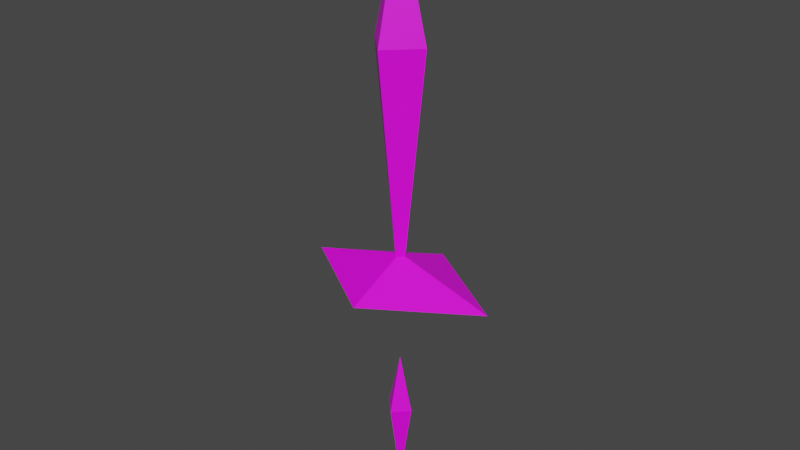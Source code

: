 # Source: player.blend  (saved by Blender 3.3.6; exported with 4.5.12 LTS)
import bpy
from mathutils import Matrix  # noqa: F401  (used for matrix-valued properties, if any)

bpy.ops.wm.read_factory_settings(use_empty=True)
scene = bpy.context.scene
scene.name = 'Scene'

# ---- collections
col_collection = bpy.data.collections.new('Collection'); scene.collection.children.link(col_collection)

# ---- images (referenced by path relative to the original .blend; pixels are not part of the script)
import os
ASSET_DIR = os.environ.get("B2B_ASSET_DIR", "")  # directory of the original .blend (textures are referenced by path, not embedded)
HERE = os.path.dirname(os.path.abspath(__file__))  # packed textures are extracted next to this script under _unpacked/

def load_image(name, relpath, width, height, colorspace="sRGB"):
    """Load a texture the original file referenced (path relative to the .blend, or extracted next to this script)."""
    p = next((c for c in (os.path.join(HERE, relpath), os.path.join(ASSET_DIR, relpath)) if relpath and os.path.exists(c)), "")
    if p:
        img = bpy.data.images.load(p, check_existing=True)
        img.name = name
    else:  # same state as the original file: an image datablock whose file is absent (Cycles renders it pink)
        img = bpy.data.images.new(name, width, height)
        img.source = "FILE"
        img.filepath = "//" + (relpath or name)
    img.colorspace_settings.name = colorspace
    return img
img_player = load_image('player', 'player.png', 1024, 1024, 'sRGB')

# ---- materials (node trees are filled in below, after node groups)
mat_x = bpy.data.materials.new('マテリアル')
mat_x.use_transparent_shadow = False

# ---- material node trees
mat_x.use_nodes = True; mat_x.node_tree.nodes.clear()
_N = mat_x.node_tree.nodes; _L = mat_x.node_tree.links
n0 = _N.new('ShaderNodeBsdfPrincipled'); n0.name = 'Principled BSDF'; n0.location = (10, 300)
n0.distribution = 'GGX'
n0.subsurface_method = 'RANDOM_WALK_SKIN'
n0.inputs[3].default_value = 1.45
n0.inputs[27].default_value = (0.0, 0.0, 0.0, 1.0)
n0.inputs[28].default_value = 1.0
n1 = _N.new('ShaderNodeOutputMaterial'); n1.name = 'Material Output'; n1.location = (300, 300)
n2 = _N.new('ShaderNodeTexImage'); n2.name = '画像テクスチャ'; n2.location = (-280, 280)
n2.image = img_player
_L.new(n0.outputs[0], n1.inputs[0])
_L.new(n2.outputs[0], n0.inputs[0])
n1.is_active_output = True

# ---- world
world_world = bpy.data.worlds.new('World'); scene.world = world_world
world_world.use_nodes = True; world_world.node_tree.nodes.clear()
_N = world_world.node_tree.nodes; _L = world_world.node_tree.links
n0 = _N.new('ShaderNodeOutputWorld'); n0.name = 'World Output'; n0.location = (300, 300)
n1 = _N.new('ShaderNodeBackground'); n1.name = 'Background'; n1.location = (10, 300)
n1.inputs[0].default_value = (0.05088, 0.05088, 0.05088, 1.0)
_L.new(n1.outputs[0], n0.inputs[0])
n0.is_active_output = True
world_world.color = (0.05088, 0.05088, 0.05088)
world_world.use_sun_shadow = False
world_world.sun_shadow_jitter_overblur = 0.0

# ---- meshes
me_x = bpy.data.meshes.new('平面')
me_x.from_pydata([(0.0, -0.1, 1.0), (0.1, 0.0, 1.0), (-0.1, 0.0, 1.0), (0.0, 0.1, 1.0), (0.0, 0.0, 1.4), (0.0, 0.0, 0.1)], [], [(1, 3, 4), (2, 0, 4), (3, 2, 4), (0, 1, 4), (1, 5, 3), (2, 5, 0), (3, 5, 2), (0, 5, 1)])
_uv = me_x.uv_layers.new(name='UVマップ')
_uv.uv.foreach_set('vector', [0.5082, 0.6318, 0.3431, 0.6435, 0.3869, 0.4765, 0.6733, 0.6318, 0.5082, 0.6435, 0.5521, 0.4765, 0.3431, 0.6318, 0.1779, 0.6435, 0.2218, 0.4765, 0.1779, 0.6318, 0.01281, 0.6435, 0.05669, 0.4765, 0.5082, 0.6318, 0.5082, 0.9817, 0.3431, 0.6435, 0.6733, 0.6318, 0.6733, 0.9817, 0.5082, 0.6435, 0.3431, 0.6318, 0.3431, 0.9817, 0.1779, 0.6435, 0.1779, 0.6318, 0.1779, 0.9817, 0.01281, 0.6435])
me_x.materials.append(mat_x)
me_x.use_mirror_x = True
me_x.use_mirror_y = True
me_x.update()
me_001 = bpy.data.meshes.new('平面.001')
me_001.from_pydata([(0.0, -0.1104, -0.3), (0.1104, 0.0, -0.3), (-0.1104, 0.0, -0.3), (0.0, 0.1104, -0.3), (0.0, 0.0, -0.1), (0.0, 0.0, -0.6)], [], [(1, 3, 4), (2, 0, 4), (3, 2, 4), (0, 1, 4), (1, 5, 3), (2, 5, 0), (3, 5, 2), (0, 5, 1)])
_uv = me_001.uv_layers.new(name='UVマップ')
_uv.uv.foreach_set('vector', [0.9821, 0.1559, 0.8386, 0.1921, 0.8701, 0.01405, 0.8386, 0.1559, 0.6951, 0.1921, 0.7266, 0.01405, 0.8479, 0.6795, 0.7113, 0.7139, 0.7413, 0.5444, 0.9824, 0.7086, 0.8479, 0.7504, 0.8577, 0.5444, 0.9821, 0.1559, 0.9821, 0.4591, 0.8386, 0.1921, 0.8386, 0.1559, 0.8386, 0.4591, 0.6951, 0.1921, 0.8479, 0.6795, 0.8479, 0.968, 0.7113, 0.7139, 0.9824, 0.7086, 0.9824, 0.9459, 0.8479, 0.7504])
me_001.materials.append(mat_x)
me_001.use_mirror_x = True
me_001.use_mirror_y = True
me_001.update()
me_003 = bpy.data.meshes.new('平面.003')
me_003.from_pydata([(0.0, -0.2268, 0.2), (0.3489, 0.0, 0.2), (-0.3489, 0.0, 0.2), (0.0, 0.2268, 0.2), (0.0, 0.0, 0.3), (0.0, 0.0, 0.1)], [], [(1, 3, 4), (2, 0, 4), (3, 2, 4), (0, 1, 4), (1, 5, 3), (2, 5, 0), (3, 5, 2), (0, 5, 1)])
_uv = me_003.uv_layers.new(name='UVマップ')
_uv.uv.foreach_set('vector', [0.02469, 0.02019, 0.3093, 0.163, 0.1825, 0.2412, 0.3093, 0.4814, 0.02469, 0.3386, 0.1825, 0.2412, 0.3093, 0.163, 0.3093, 0.4814, 0.1825, 0.2412, 0.02469, 0.3386, 0.02469, 0.02019, 0.1825, 0.2412, 0.3401, 0.4267, 0.5103, 0.219, 0.6441, 0.3446, 0.7069, 0.03605, 0.5103, 0.219, 0.403, 0.1182, 0.6441, 0.3446, 0.5103, 0.219, 0.7069, 0.03605, 0.403, 0.1182, 0.5103, 0.219, 0.3401, 0.4267])
me_003.materials.append(mat_x)
me_003.use_mirror_x = True
me_003.use_mirror_y = True
me_003.update()

# ---- objects
ob_head = bpy.data.objects.new('head', me_x)
ob_arm = bpy.data.objects.new('arm', me_001)
ob_body = bpy.data.objects.new('body', me_003)

# ---- transforms, parenting, visibility, modifiers, constraints
ob_head.location = (0.0, 0.0, 0.0)
ob_head.use_mesh_mirror_x = True
ob_head.use_mesh_mirror_y = True
ob_arm.location = (0.0, 0.0, 0.0)
ob_arm.scale = (0.4531, 0.4531, 1.0)
ob_arm.use_mesh_mirror_x = True
ob_arm.use_mesh_mirror_y = True
ob_body.location = (0.0, 0.0, 0.0)
ob_body.use_mesh_mirror_x = True
ob_body.use_mesh_mirror_y = True

# ---- collection membership
col_collection.objects.link(ob_head)
col_collection.objects.link(ob_arm)
col_collection.objects.link(ob_body)

# ---- scene / render settings (as saved in the file)
scene.frame_start = 1; scene.frame_end = 250; scene.frame_set(167)
scene.render.engine = 'BLENDER_EEVEE_NEXT'
scene.cycles.sampling_pattern = 'TABULATED_SOBOL'
scene.cycles.use_light_tree = False
scene.view_settings.view_transform = 'Filmic'
bpy.context.view_layer.update()

# ---- added for rendering (the .blend has no active camera and no usable light): camera, sun
cam_auto = bpy.data.cameras.new('AutoCamera')
cam_auto.lens = 50.0
cam_auto.sensor_width = 36.0
cam_auto.clip_end = 1000.0
ob_auto_camera = bpy.data.objects.new('AutoCamera', cam_auto)
scene.collection.objects.link(ob_auto_camera)
ob_auto_camera.location = (2.00429, -2.40515, 2.00343)
ob_auto_camera.rotation_euler = (1.09748, -7.21219e-08, 0.694738)
scene.camera = ob_auto_camera
light_auto_sun = bpy.data.lights.new('AutoSun', 'SUN')
light_auto_sun.energy = 3.0
light_auto_sun.angle = 0.0523599
ob_auto_sun = bpy.data.objects.new('AutoSun', light_auto_sun)
scene.collection.objects.link(ob_auto_sun)
ob_auto_sun.rotation_euler = (0.872665, 0.174533, 0.523599)
bpy.context.view_layer.update()
